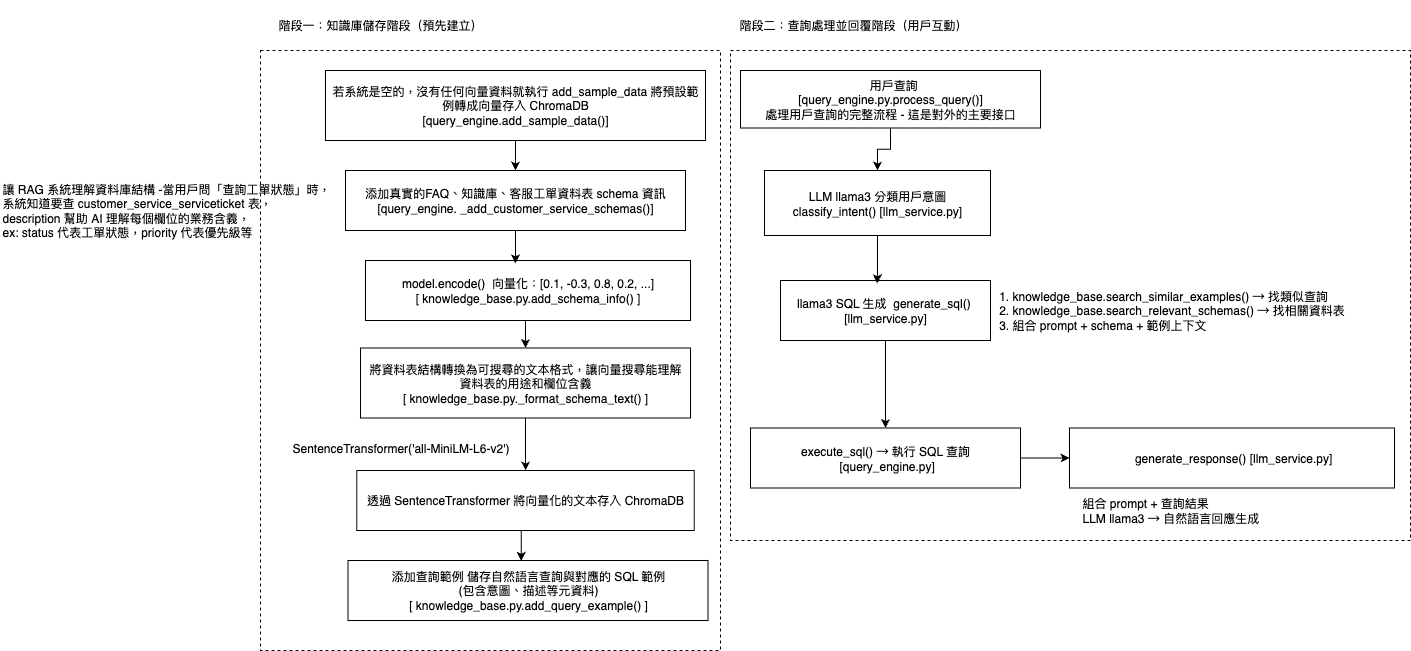

The diagram above was exported from draw.io. Its source (the exported page's mxGraphModel, read from the mxfile embedded in the PNG):
<mxGraphModel dx="1877" dy="967" grid="1" gridSize="10" guides="1" tooltips="1" connect="1" arrows="1" fold="1" page="1" pageScale="1" pageWidth="827" pageHeight="1169" math="0" shadow="0">
  <root>
    <mxCell id="0" />
    <mxCell id="1" parent="0" />
    <mxCell id="PGY7qZEDS7qrw1h3nqJg-54" value="" style="rounded=0;whiteSpace=wrap;html=1;fillColor=none;dashed=1;" parent="1" vertex="1">
      <mxGeometry x="640" y="300" width="680" height="490" as="geometry" />
    </mxCell>
    <mxCell id="PGY7qZEDS7qrw1h3nqJg-53" value="" style="rounded=0;whiteSpace=wrap;html=1;fillColor=none;dashed=1;" parent="1" vertex="1">
      <mxGeometry x="170" y="300" width="460" height="600" as="geometry" />
    </mxCell>
    <mxCell id="Zdip-wVmK8helD7sN9Zb-5" style="edgeStyle=orthogonalEdgeStyle;rounded=0;orthogonalLoop=1;jettySize=auto;html=1;shadow=0;labelBackgroundColor=none;fontColor=default;" parent="1" source="Zdip-wVmK8helD7sN9Zb-2" target="Zdip-wVmK8helD7sN9Zb-3" edge="1">
      <mxGeometry relative="1" as="geometry" />
    </mxCell>
    <mxCell id="Zdip-wVmK8helD7sN9Zb-2" value="若系統是空的，沒有任何向量資料就執行 add_sample_data 將預設範例轉成向量存入 ChromaDB&lt;br&gt;[query_engine.add_sample_data()]" style="rounded=0;whiteSpace=wrap;html=1;shadow=0;labelBackgroundColor=none;" parent="1" vertex="1">
      <mxGeometry x="235" y="320" width="380" height="70" as="geometry" />
    </mxCell>
    <mxCell id="Zdip-wVmK8helD7sN9Zb-3" value="&lt;div&gt;&lt;span style=&quot;background-color: transparent;&quot;&gt;添加真實的FAQ、知識庫、客服工單資料表 schema 資訊&lt;/span&gt;&lt;span style=&quot;background-color: transparent; color: light-dark(rgb(0, 0, 0), rgb(255, 255, 255));&quot;&gt;[query_engine.&amp;nbsp;_add_customer_service_schemas()]&lt;/span&gt;&lt;/div&gt;" style="rounded=0;whiteSpace=wrap;html=1;shadow=0;labelBackgroundColor=none;" parent="1" vertex="1">
      <mxGeometry x="255" y="420" width="340" height="60" as="geometry" />
    </mxCell>
    <mxCell id="Zdip-wVmK8helD7sN9Zb-4" value="model.encode()&amp;nbsp; 向量化：[0.1, -0.3, 0.8, 0.2, ...]&lt;div&gt;[ knowledge_base.py.add_schema_info() ]&lt;/div&gt;" style="rounded=0;whiteSpace=wrap;html=1;shadow=0;labelBackgroundColor=none;" parent="1" vertex="1">
      <mxGeometry x="275" y="510" width="325" height="60" as="geometry" />
    </mxCell>
    <mxCell id="Zdip-wVmK8helD7sN9Zb-6" style="edgeStyle=orthogonalEdgeStyle;rounded=0;orthogonalLoop=1;jettySize=auto;html=1;entryX=0.461;entryY=0.048;entryDx=0;entryDy=0;entryPerimeter=0;shadow=0;labelBackgroundColor=none;fontColor=default;" parent="1" source="Zdip-wVmK8helD7sN9Zb-3" target="Zdip-wVmK8helD7sN9Zb-4" edge="1">
      <mxGeometry relative="1" as="geometry" />
    </mxCell>
    <mxCell id="PGY7qZEDS7qrw1h3nqJg-1" value="階段一：知識庫儲存階段（預先建立）" style="text;html=1;align=center;verticalAlign=middle;whiteSpace=wrap;rounded=0;shadow=0;labelBackgroundColor=none;" parent="1" vertex="1">
      <mxGeometry x="170" y="250" width="240" height="50" as="geometry" />
    </mxCell>
    <mxCell id="PGY7qZEDS7qrw1h3nqJg-3" value="透過&amp;nbsp;&lt;span style=&quot;text-align: left;&quot;&gt;SentenceTransformer 將向量化的文本&lt;/span&gt;&lt;span style=&quot;background-color: transparent; color: light-dark(rgb(0, 0, 0), rgb(255, 255, 255));&quot;&gt;存入 ChromaDB&lt;/span&gt;" style="rounded=0;whiteSpace=wrap;html=1;shadow=0;labelBackgroundColor=none;" parent="1" vertex="1">
      <mxGeometry x="266.25" y="720" width="337.5" height="60" as="geometry" />
    </mxCell>
    <mxCell id="PGY7qZEDS7qrw1h3nqJg-26" style="edgeStyle=orthogonalEdgeStyle;rounded=0;orthogonalLoop=1;jettySize=auto;html=1;shadow=0;labelBackgroundColor=none;fontColor=default;" parent="1" source="PGY7qZEDS7qrw1h3nqJg-27" target="PGY7qZEDS7qrw1h3nqJg-28" edge="1">
      <mxGeometry relative="1" as="geometry" />
    </mxCell>
    <mxCell id="PGY7qZEDS7qrw1h3nqJg-27" value="&lt;div&gt;&amp;nbsp; 用戶查詢&lt;/div&gt;&lt;div&gt;&lt;span style=&quot;background-color: transparent; color: light-dark(rgb(0, 0, 0), rgb(255, 255, 255));&quot;&gt;[query_engine.py.&lt;/span&gt;process_query()]&lt;/div&gt;&lt;div&gt;處理用戶查詢的完整流程 - 這是對外的主要接口&lt;/div&gt;" style="rounded=0;whiteSpace=wrap;html=1;shadow=0;labelBackgroundColor=none;" parent="1" vertex="1">
      <mxGeometry x="650" y="320" width="300" height="57.5" as="geometry" />
    </mxCell>
    <mxCell id="PGY7qZEDS7qrw1h3nqJg-28" value="LLM llama3 分類用戶意圖&lt;br&gt;classify_intent() [llm_service.py]" style="rounded=0;whiteSpace=wrap;html=1;shadow=0;labelBackgroundColor=none;" parent="1" vertex="1">
      <mxGeometry x="674" y="420" width="226" height="65" as="geometry" />
    </mxCell>
    <mxCell id="PGY7qZEDS7qrw1h3nqJg-29" value="llama3 SQL 生成&amp;nbsp; generate_sql()&amp;nbsp;&lt;div&gt;[llm_service.py]&lt;/div&gt;" style="rounded=0;whiteSpace=wrap;html=1;shadow=0;labelBackgroundColor=none;" parent="1" vertex="1">
      <mxGeometry x="690" y="530" width="210" height="60" as="geometry" />
    </mxCell>
    <mxCell id="PGY7qZEDS7qrw1h3nqJg-30" style="edgeStyle=orthogonalEdgeStyle;rounded=0;orthogonalLoop=1;jettySize=auto;html=1;entryX=0.461;entryY=0.048;entryDx=0;entryDy=0;entryPerimeter=0;shadow=0;labelBackgroundColor=none;fontColor=default;" parent="1" source="PGY7qZEDS7qrw1h3nqJg-28" target="PGY7qZEDS7qrw1h3nqJg-29" edge="1">
      <mxGeometry relative="1" as="geometry" />
    </mxCell>
    <mxCell id="PGY7qZEDS7qrw1h3nqJg-32" value="階段二：查詢處理並回覆階段（用戶互動）" style="text;html=1;align=center;verticalAlign=middle;whiteSpace=wrap;rounded=0;shadow=0;labelBackgroundColor=none;" parent="1" vertex="1">
      <mxGeometry x="640" y="250" width="246" height="50" as="geometry" />
    </mxCell>
    <mxCell id="PGY7qZEDS7qrw1h3nqJg-34" value="execute_sql() → 執行 SQL 查詢&lt;div&gt;&amp;nbsp;[query_engine.py]&lt;/div&gt;" style="rounded=0;whiteSpace=wrap;html=1;shadow=0;labelBackgroundColor=none;" parent="1" vertex="1">
      <mxGeometry x="660" y="677.5" width="270" height="60" as="geometry" />
    </mxCell>
    <mxCell id="PGY7qZEDS7qrw1h3nqJg-39" value="&lt;ol&gt;&lt;li&gt;&lt;span style=&quot;background-color: transparent; color: light-dark(rgb(0, 0, 0), rgb(255, 255, 255));&quot;&gt;knowledge_base.search_similar_examples() →&amp;nbsp;&lt;/span&gt;&lt;span style=&quot;background-color: transparent; color: light-dark(rgb(0, 0, 0), rgb(255, 255, 255));&quot;&gt;找類似查詢&lt;/span&gt;&lt;/li&gt;&lt;li&gt;&lt;span style=&quot;background-color: transparent; color: light-dark(rgb(0, 0, 0), rgb(255, 255, 255));&quot;&gt;knowledge_base.search_relevant_schemas() →&amp;nbsp;&lt;/span&gt;&lt;span style=&quot;background-color: transparent; color: light-dark(rgb(0, 0, 0), rgb(255, 255, 255));&quot;&gt;找相關資料表&lt;/span&gt;&lt;/li&gt;&lt;li&gt;&lt;span style=&quot;background-color: transparent; color: light-dark(rgb(0, 0, 0), rgb(255, 255, 255));&quot;&gt;組合 prompt + schema + 範例上下文&lt;/span&gt;&lt;/li&gt;&lt;/ol&gt;" style="text;html=1;align=left;verticalAlign=middle;whiteSpace=wrap;rounded=0;shadow=0;labelBackgroundColor=none;" parent="1" vertex="1">
      <mxGeometry x="880" y="530" width="381" height="60" as="geometry" />
    </mxCell>
    <mxCell id="PGY7qZEDS7qrw1h3nqJg-45" value="" style="edgeStyle=orthogonalEdgeStyle;rounded=0;orthogonalLoop=1;jettySize=auto;html=1;exitX=1;exitY=0.5;exitDx=0;exitDy=0;entryX=0;entryY=0.5;entryDx=0;entryDy=0;" parent="1" source="PGY7qZEDS7qrw1h3nqJg-34" target="PGY7qZEDS7qrw1h3nqJg-40" edge="1">
      <mxGeometry relative="1" as="geometry">
        <mxPoint x="1076" y="877.5" as="targetPoint" />
      </mxGeometry>
    </mxCell>
    <mxCell id="PGY7qZEDS7qrw1h3nqJg-40" value="&amp;nbsp;generate_response() [llm_service.py]" style="rounded=0;whiteSpace=wrap;html=1;shadow=0;labelBackgroundColor=none;" parent="1" vertex="1">
      <mxGeometry x="979" y="677.5" width="325" height="60" as="geometry" />
    </mxCell>
    <mxCell id="PGY7qZEDS7qrw1h3nqJg-44" value="&lt;div&gt;&lt;div&gt;組合 prompt + 查詢結果&lt;/div&gt;&lt;div&gt;LLM llama3 → 自然語言回應生成&lt;/div&gt;&lt;/div&gt;" style="text;html=1;align=left;verticalAlign=middle;whiteSpace=wrap;rounded=0;shadow=0;labelBackgroundColor=none;" parent="1" vertex="1">
      <mxGeometry x="990" y="737.5" width="189" height="45" as="geometry" />
    </mxCell>
    <mxCell id="PGY7qZEDS7qrw1h3nqJg-52" style="edgeStyle=orthogonalEdgeStyle;rounded=0;orthogonalLoop=1;jettySize=auto;html=1;entryX=0.5;entryY=0;entryDx=0;entryDy=0;shadow=0;labelBackgroundColor=none;fontColor=default;exitX=0.5;exitY=1;exitDx=0;exitDy=0;" parent="1" source="PGY7qZEDS7qrw1h3nqJg-29" target="PGY7qZEDS7qrw1h3nqJg-34" edge="1">
      <mxGeometry relative="1" as="geometry">
        <mxPoint x="806" y="528" as="sourcePoint" />
        <mxPoint x="807" y="578" as="targetPoint" />
      </mxGeometry>
    </mxCell>
    <mxCell id="PTdSpKnJenG7BE4WP4SB-2" value="" style="edgeStyle=orthogonalEdgeStyle;rounded=0;orthogonalLoop=1;jettySize=auto;html=1;" edge="1" parent="1" source="PTdSpKnJenG7BE4WP4SB-1" target="PGY7qZEDS7qrw1h3nqJg-3">
      <mxGeometry relative="1" as="geometry" />
    </mxCell>
    <mxCell id="PTdSpKnJenG7BE4WP4SB-1" value="&lt;div&gt;&lt;span style=&quot;background-color: transparent; color: light-dark(rgb(0, 0, 0), rgb(255, 255, 255));&quot;&gt;將資料表結構轉換為可搜尋的文本格式，讓向量搜尋能理解&lt;/span&gt;&lt;/div&gt;&lt;div&gt;資料表的用途和欄位含義&lt;/div&gt;&lt;div&gt;[ knowledge_base.py._format_schema_text() ]&lt;/div&gt;" style="rounded=0;whiteSpace=wrap;html=1;shadow=0;labelBackgroundColor=none;" vertex="1" parent="1">
      <mxGeometry x="270" y="597.5" width="330" height="70" as="geometry" />
    </mxCell>
    <mxCell id="PTdSpKnJenG7BE4WP4SB-3" value="SentenceTransformer('all-MiniLM-L6-v2')" style="text;html=1;align=left;verticalAlign=middle;whiteSpace=wrap;rounded=0;shadow=0;labelBackgroundColor=none;" vertex="1" parent="1">
      <mxGeometry x="200" y="688.75" width="231" height="17.5" as="geometry" />
    </mxCell>
    <mxCell id="PTdSpKnJenG7BE4WP4SB-4" value="&lt;div&gt;添加查詢範例 儲存自然語言查詢與對應的 SQL 範例&lt;/div&gt;&lt;div&gt;(包含意圖、描述等元資料)&lt;/div&gt;&lt;div&gt;&lt;span style=&quot;background-color: transparent; color: light-dark(rgb(0, 0, 0), rgb(255, 255, 255));&quot;&gt;[ knowledge_base.py.&lt;/span&gt;&lt;span style=&quot;background-color: transparent; color: light-dark(rgb(0, 0, 0), rgb(255, 255, 255));&quot;&gt;add_query_example() ]&lt;/span&gt;&lt;/div&gt;" style="rounded=0;whiteSpace=wrap;html=1;shadow=0;labelBackgroundColor=none;" vertex="1" parent="1">
      <mxGeometry x="257.5" y="810" width="360" height="60" as="geometry" />
    </mxCell>
    <mxCell id="PTdSpKnJenG7BE4WP4SB-5" value="" style="edgeStyle=orthogonalEdgeStyle;rounded=0;orthogonalLoop=1;jettySize=auto;html=1;exitX=0.5;exitY=1;exitDx=0;exitDy=0;entryX=0.481;entryY=0.007;entryDx=0;entryDy=0;entryPerimeter=0;" edge="1" parent="1" source="PGY7qZEDS7qrw1h3nqJg-3" target="PTdSpKnJenG7BE4WP4SB-4">
      <mxGeometry relative="1" as="geometry">
        <mxPoint x="445" y="678" as="sourcePoint" />
        <mxPoint x="441" y="730" as="targetPoint" />
      </mxGeometry>
    </mxCell>
    <mxCell id="PTdSpKnJenG7BE4WP4SB-6" value="&lt;span style=&quot;background-color: transparent; color: light-dark(rgb(0, 0, 0), rgb(255, 255, 255));&quot;&gt;讓 RAG 系統理解資料庫結構 -當用戶問「查詢工單狀態」時，&lt;/span&gt;&lt;div&gt;&lt;span style=&quot;background-color: transparent; color: light-dark(rgb(0, 0, 0), rgb(255, 255, 255));&quot;&gt;系統知道要查 customer_service_serviceticket 表，&lt;/span&gt;&lt;/div&gt;&lt;div&gt;description 幫助 AI 理解每個欄位的業務含義&lt;span style=&quot;background-color: transparent; color: light-dark(rgb(0, 0, 0), rgb(255, 255, 255));&quot;&gt;，&lt;/span&gt;&lt;/div&gt;&lt;div&gt;&lt;span style=&quot;background-color: transparent; color: light-dark(rgb(0, 0, 0), rgb(255, 255, 255));&quot;&gt;ex:&amp;nbsp;status 代表工單狀態，priority 代表優先級等&lt;/span&gt;&lt;/div&gt;" style="text;html=1;align=left;verticalAlign=middle;whiteSpace=wrap;rounded=0;shadow=0;labelBackgroundColor=none;" vertex="1" parent="1">
      <mxGeometry x="-90" y="420" width="340" height="80" as="geometry" />
    </mxCell>
    <mxCell id="PTdSpKnJenG7BE4WP4SB-8" style="edgeStyle=orthogonalEdgeStyle;rounded=0;orthogonalLoop=1;jettySize=auto;html=1;entryX=0.5;entryY=0;entryDx=0;entryDy=0;shadow=0;labelBackgroundColor=none;fontColor=default;exitX=0.5;exitY=1;exitDx=0;exitDy=0;" edge="1" parent="1" source="Zdip-wVmK8helD7sN9Zb-4" target="PTdSpKnJenG7BE4WP4SB-1">
      <mxGeometry relative="1" as="geometry">
        <mxPoint x="435" y="490" as="sourcePoint" />
        <mxPoint x="435" y="523" as="targetPoint" />
      </mxGeometry>
    </mxCell>
  </root>
</mxGraphModel>